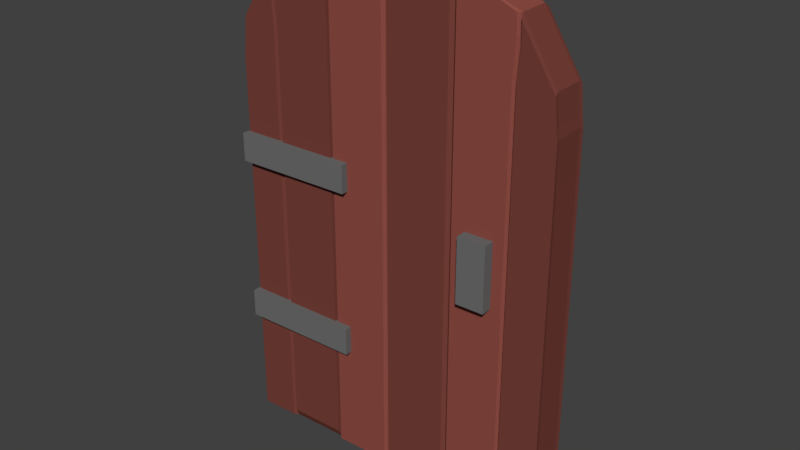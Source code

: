 # Source: Door2.blend  (saved by Blender 2.79.0; exported with 4.5.12 LTS)
import bpy
from mathutils import Matrix  # noqa: F401  (used for matrix-valued properties, if any)

bpy.ops.wm.read_factory_settings(use_empty=True)
scene = bpy.context.scene
scene.name = 'Scene'

# ---- collections
col_collection_1 = bpy.data.collections.new('Collection 1'); scene.collection.children.link(col_collection_1)

# ---- materials (node trees are filled in below, after node groups)
mat_wood = bpy.data.materials.new('Wood')
mat_wood.alpha_threshold = 0.0
mat_wood.use_transparent_shadow = False
mat_wood.diffuse_color = (0.2697, 0.07428, 0.05711, 1.0)
mat_wood.roughness = 0.5
mat_wood.line_color = (0.0, 0.0, 0.0, 1.0)
mat_stone_3 = bpy.data.materials.new('Stone 3')
mat_stone_3.alpha_threshold = 0.0
mat_stone_3.use_transparent_shadow = False
mat_stone_3.diffuse_color = (0.1532, 0.1532, 0.1532, 1.0)
mat_stone_3.roughness = 0.5
mat_wood_2 = bpy.data.materials.new('Wood 2')
mat_wood_2.alpha_threshold = 0.0
mat_wood_2.use_transparent_shadow = False
mat_wood_2.diffuse_color = (0.1833, 0.05196, 0.04027, 1.0)
mat_wood_2.roughness = 0.5
mat_wood_2.line_color = (0.0, 0.0, 0.0, 1.0)
mat_wood_3 = bpy.data.materials.new('Wood 3')
mat_wood_3.alpha_threshold = 0.0
mat_wood_3.use_transparent_shadow = False
mat_wood_3.diffuse_color = (0.1022, 0.02748, 0.01424, 1.0)
mat_wood_3.roughness = 0.5

# ---- material node trees

# ---- world
world_world = bpy.data.worlds.new('World'); scene.world = world_world
world_world.color = (0.05088, 0.05088, 0.05088)
world_world.use_sun_shadow = False
world_world.sun_shadow_jitter_overblur = 0.0
world_world.cycles.sampling_method = 'MANUAL'

# ---- meshes
me_cube_012 = bpy.data.meshes.new('Cube.012')
me_cube_012.from_pydata([(-0.1375, -1.0, -1.0), (-0.1067, -1.0, 0.6689), (-0.1375, 1.0, -1.0), (-0.1067, 1.0, 0.6689), (-0.1324, -1.0, 0.3744), (-0.1324, 1.0, 0.3744), (-0.1321, -1.0, 0.5222), (-0.1321, 1.0, 0.5222), (-0.1221, -1.0, 0.5631), (-0.1221, 1.0, 0.5631), (0.5198, 1.0, -1.0), (0.5411, -1.0, 0.9869), (0.5198, -1.0, 0.3744), (0.5198, -1.0, 0.673), (0.5198, -1.0, 0.8942), (0.5411, 1.0, 0.9869), (0.5198, -1.0, -1.0), (0.5198, 1.0, 0.3744), (0.5198, 1.0, 0.673), (0.5198, 1.0, 0.8942), (0.1429, 1.0, -1.0), (0.1323, -1.0, 0.8853), (0.1429, -1.0, 0.3744), (0.1429, -1.0, 0.673), (0.127, -1.0, 0.8155), (0.1323, 1.0, 0.8853), (0.1429, -1.0, -1.0), (0.1429, 1.0, 0.3744), (0.1429, 1.0, 0.673), (0.127, 1.0, 0.8155), (1.977, -1.0, -1.0), (1.946, -1.0, 0.6689), (1.977, 1.0, -1.0), (1.946, 1.0, 0.6689), (1.972, -1.0, 0.3744), (1.972, 1.0, 0.3744), (1.972, -1.0, 0.5222), (1.972, 1.0, 0.5222), (1.962, -1.0, 0.5631), (1.962, 1.0, 0.5631), (0.9198, 1.0, -1.0), (0.9198, 1.0, 1.016), (0.9198, -1.0, -1.0), (0.9198, -1.0, 1.016), (0.9198, -1.0, 0.3744), (0.9198, 1.0, 0.3744), (0.9198, -1.0, 0.673), (0.9198, 1.0, 0.673), (0.9198, -1.0, 0.8942), (0.9198, 1.0, 0.8942), (1.342, 1.0, -1.0), (1.321, -1.0, 0.9869), (1.342, -1.0, 0.3744), (1.342, -1.0, 0.673), (1.342, -1.0, 0.8942), (1.321, 1.0, 0.9869), (1.342, -1.0, -1.0), (1.342, 1.0, 0.3744), (1.342, 1.0, 0.673), (1.342, 1.0, 0.8942), (1.719, 1.0, -1.0), (1.73, -1.0, 0.8853), (1.719, -1.0, 0.3744), (1.719, -1.0, 0.673), (1.735, -1.0, 0.8155), (1.73, 1.0, 0.8853), (1.719, -1.0, -1.0), (1.719, 1.0, 0.3744), (1.719, 1.0, 0.673), (1.735, 1.0, 0.8155), (1.449, -1.894, -0.1405), (1.449, -1.894, 0.1165), (1.449, 1.94, -0.1405), (1.449, 1.94, 0.1165), (1.63, -1.894, -0.1405), (1.63, -1.894, 0.1165), (1.63, 1.94, -0.1405), (1.63, 1.94, 0.1165), (-0.142, 1.72, 0.228), (-0.142, -1.674, 0.228), (0.6343, 1.72, 0.228), (0.6343, -1.674, 0.228), (-0.142, 1.72, 0.1162), (-0.142, -1.674, 0.1162), (0.6343, 1.72, 0.1162), (0.6343, -1.674, 0.1162), (-0.142, 1.72, -0.4474), (-0.142, -1.674, -0.4474), (0.6343, 1.72, -0.4474), (0.6343, -1.674, -0.4474), (-0.142, 1.72, -0.5592), (-0.142, -1.674, -0.5592), (0.6343, 1.72, -0.5592), (0.6343, -1.674, -0.5592), (0.9198, 1.177, 0.8942), (0.9198, 1.177, 0.673), (0.9198, -1.177, 0.8942), (0.9198, -1.177, 0.673), (0.9198, 1.177, 0.3744), (0.9198, -1.177, 0.3744), (0.9198, 1.177, -1.0), (0.9198, -1.177, -1.0), (0.9198, -1.177, 1.016), (0.9198, 1.177, 1.016), (1.299, 1.177, 0.9869), (1.32, -1.177, -1.0), (1.32, 1.177, 0.3744), (1.32, 1.177, 0.673), (1.32, 1.177, 0.8942), (1.32, 1.177, -1.0), (1.299, -1.177, 0.9869), (1.32, -1.177, 0.3744), (1.32, -1.177, 0.673), (1.32, -1.177, 0.8942), (0.5509, 1.219, 0.9869), (0.8903, 1.219, 1.016), (0.5319, -1.219, -1.0), (0.8903, -1.219, -1.0), (0.5319, 1.219, 0.3744), (0.8903, 1.219, 0.3744), (0.5319, 1.219, 0.673), (0.8903, 1.219, 0.673), (0.5319, 1.219, 0.8942), (0.8903, 1.219, 0.8942), (0.8903, -1.219, 0.8942), (0.8903, -1.219, 0.673), (0.8903, -1.219, 0.3744), (0.8903, 1.219, -1.0), (0.8903, -1.219, 1.016), (0.5319, 1.219, -1.0), (0.5509, -1.219, 0.9869), (0.5319, -1.219, 0.3744), (0.5319, -1.219, 0.673), (0.5319, -1.219, 0.8942), (1.709, 1.192, 0.8853), (1.343, 1.192, 0.9869), (1.699, -1.192, -1.0), (1.362, -1.192, -1.0), (1.699, 1.192, 0.3744), (1.362, 1.192, 0.3744), (1.699, 1.192, 0.673), (1.362, 1.192, 0.673), (1.714, 1.192, 0.8155), (1.362, 1.192, 0.8942), (1.362, 1.192, -1.0), (1.362, -1.192, 0.8942), (1.362, -1.192, 0.673), (1.362, -1.192, 0.3744), (1.343, -1.192, 0.9869), (1.699, 1.192, -1.0), (1.709, -1.192, 0.8853), (1.699, -1.192, 0.3744), (1.699, -1.192, 0.673), (1.714, -1.192, 0.8155), (0.1373, 1.273, 0.8721), (0.5357, 1.273, 0.9712), (0.1477, -1.273, -0.9653), (0.515, -1.273, -0.9653), (0.1477, 1.273, 0.3742), (0.515, 1.273, 0.3742), (0.1477, 1.273, 0.6652), (0.515, 1.273, 0.6652), (0.1322, 1.273, 0.8041), (0.515, 1.273, 0.8808), (0.515, 1.273, -0.9653), (0.515, -1.273, 0.8808), (0.515, -1.273, 0.6652), (0.515, -1.273, 0.3742), (0.5357, -1.273, 0.9712), (0.1477, 1.273, -0.9653), (0.1373, -1.273, 0.8721), (0.1477, -1.273, 0.3742), (0.1477, -1.273, 0.6652), (0.1322, -1.273, 0.8041), (-0.1215, -1.18, 0.5631), (-0.1079, -1.18, 0.6689), (-0.1306, 1.18, 0.3744), (-0.1352, 1.18, -1.0), (0.113, 1.18, -1.0), (0.1036, -1.18, 0.8853), (-0.1352, -1.18, -1.0), (-0.1306, -1.18, 0.3744), (-0.1304, 1.18, 0.5222), (0.113, -1.18, 0.3744), (-0.1304, -1.18, 0.5222), (-0.1215, 1.18, 0.5631), (0.113, -1.18, 0.673), (-0.1079, 1.18, 0.6689), (0.09894, -1.18, 0.8155), (0.1036, 1.18, 0.8853), (0.113, -1.18, -1.0), (0.113, 1.18, 0.3744), (0.113, 1.18, 0.673), (0.09894, 1.18, 0.8155), (1.966, -1.258, 0.5557), (1.951, -1.258, 0.6587), (1.976, 1.258, 0.3721), (1.981, 1.258, -0.9656), (1.729, 1.258, -0.9656), (1.74, -1.258, 0.8693), (1.981, -1.258, -0.9656), (1.976, -1.258, 0.3721), (1.975, 1.258, 0.5159), (1.729, -1.258, 0.3721), (1.975, -1.258, 0.5159), (1.966, 1.258, 0.5557), (1.729, -1.258, 0.6627), (1.951, 1.258, 0.6587), (1.745, -1.258, 0.8014), (1.74, 1.258, 0.8693), (1.729, -1.258, -0.9656), (1.729, 1.258, 0.3721), (1.729, 1.258, 0.6627), (1.745, 1.258, 0.8014)], [], [(8, 1, 3, 9), (27, 20, 178, 191), (25, 3, 1, 21), (24, 21, 179, 188), (0, 4, 5, 2), (21, 1, 175, 179), (4, 6, 7, 5), (28, 27, 191, 192), (6, 8, 9, 7), (11, 14, 133, 130), (19, 15, 114, 122), (42, 44, 126, 117), (10, 40, 42, 16), (12, 16, 116, 131), (20, 27, 158, 169), (20, 10, 16, 26), (16, 12, 167, 157), (21, 24, 173, 170), (27, 28, 160, 158), (45, 40, 127, 119), (13, 12, 131, 132), (43, 11, 130, 128), (41, 15, 11, 43), (16, 42, 117, 116), (20, 2, 177, 178), (29, 28, 192, 193), (7, 9, 185, 182), (2, 20, 26, 0), (26, 22, 183, 190), (12, 13, 166, 167), (28, 29, 162, 160), (13, 14, 165, 166), (15, 25, 21, 11), (22, 26, 156, 171), (38, 39, 33, 31), (63, 62, 203, 206), (65, 61, 31, 33), (37, 35, 196, 202), (30, 32, 35, 34), (36, 38, 194, 204), (34, 35, 37, 36), (64, 63, 206, 208), (36, 37, 39, 38), (53, 54, 113, 112), (50, 40, 100, 109), (59, 58, 107, 108), (50, 56, 42, 40), (44, 42, 101, 99), (58, 59, 143, 141), (62, 63, 152, 151), (61, 51, 148, 150), (57, 58, 141, 139), (63, 64, 153, 152), (58, 57, 106, 107), (40, 45, 98, 100), (57, 50, 109, 106), (41, 43, 51, 55), (54, 51, 110, 113), (30, 34, 201, 200), (69, 65, 209, 213), (31, 61, 199, 195), (32, 30, 66, 60), (66, 30, 200, 210), (55, 65, 134, 135), (50, 57, 139, 144), (65, 69, 142, 134), (55, 51, 61, 65), (51, 54, 145, 148), (70, 71, 73, 72), (72, 73, 77, 76), (76, 77, 75, 74), (74, 75, 71, 70), (72, 76, 74, 70), (77, 73, 71, 75), (78, 79, 81, 80), (80, 81, 85, 84), (84, 85, 83, 82), (82, 83, 79, 78), (80, 84, 82, 78), (85, 81, 79, 83), (86, 87, 89, 88), (88, 89, 93, 92), (92, 93, 91, 90), (90, 91, 87, 86), (88, 92, 90, 86), (93, 89, 87, 91), (107, 95, 94, 108), (106, 98, 95, 107), (109, 100, 98, 106), (108, 94, 103, 104), (97, 112, 113, 96), (99, 111, 112, 97), (101, 105, 111, 99), (96, 113, 110, 102), (47, 49, 94, 95), (51, 43, 102, 110), (52, 53, 112, 111), (43, 48, 96, 102), (48, 46, 97, 96), (56, 52, 111, 105), (41, 55, 104, 103), (49, 41, 103, 94), (55, 59, 108, 104), (45, 47, 95, 98), (42, 56, 105, 101), (46, 44, 99, 97), (120, 122, 123, 121), (118, 120, 121, 119), (129, 118, 119, 127), (122, 114, 115, 123), (125, 124, 133, 132), (126, 125, 132, 131), (117, 126, 131, 116), (124, 128, 130, 133), (10, 17, 118, 129), (49, 47, 121, 123), (48, 43, 128, 124), (17, 18, 120, 118), (46, 48, 124, 125), (41, 49, 123, 115), (18, 19, 122, 120), (47, 45, 119, 121), (15, 41, 115, 114), (40, 10, 129, 127), (14, 13, 132, 133), (44, 46, 125, 126), (142, 143, 135, 134), (149, 136, 137, 144), (149, 144, 139, 138), (138, 139, 141, 140), (140, 141, 143, 142), (146, 152, 153, 145), (147, 151, 152, 146), (137, 136, 151, 147), (145, 153, 150, 148), (66, 62, 151, 136), (54, 53, 146, 145), (69, 68, 140, 142), (53, 52, 147, 146), (68, 67, 138, 140), (64, 61, 150, 153), (52, 56, 137, 147), (67, 60, 149, 138), (59, 55, 135, 143), (60, 66, 136, 149), (56, 50, 144, 137), (162, 154, 155, 163), (169, 158, 159, 164), (158, 160, 161, 159), (160, 162, 163, 161), (166, 165, 173, 172), (167, 166, 172, 171), (157, 167, 171, 156), (165, 168, 170, 173), (15, 19, 163, 155), (14, 11, 168, 165), (29, 25, 154, 162), (17, 10, 164, 159), (25, 15, 155, 154), (10, 20, 169, 164), (24, 23, 172, 173), (18, 17, 159, 161), (26, 16, 157, 156), (11, 21, 170, 168), (23, 22, 171, 172), (19, 18, 161, 163), (188, 179, 175, 174), (190, 183, 181, 180), (183, 186, 184, 181), (186, 188, 174, 184), (182, 185, 193, 192), (176, 182, 192, 191), (177, 176, 191, 178), (185, 187, 189, 193), (4, 0, 180, 181), (3, 25, 189, 187), (8, 6, 184, 174), (5, 7, 182, 176), (0, 26, 190, 180), (9, 3, 187, 185), (25, 29, 193, 189), (1, 8, 174, 175), (23, 24, 188, 186), (22, 23, 186, 183), (6, 4, 181, 184), (2, 5, 176, 177), (208, 194, 195, 199), (210, 200, 201, 203), (203, 201, 204, 206), (206, 204, 194, 208), (202, 212, 213, 205), (196, 211, 212, 202), (197, 198, 211, 196), (205, 213, 209, 207), (33, 39, 205, 207), (62, 66, 210, 203), (38, 31, 195, 194), (68, 69, 213, 212), (67, 68, 212, 211), (34, 36, 204, 201), (61, 64, 208, 199), (35, 32, 197, 196), (60, 67, 211, 198), (65, 33, 207, 209), (39, 37, 202, 205), (32, 60, 198, 197)])
me_cube_012.polygons.foreach_set('material_index', [2, 2, 2, 2, 2, 2, 2, 2, 2, 0, 2, 0, 0, 0, 2, 2, 2, 2, 2, 2, 0, 0, 0, 0, 2, 2, 2, 2, 2, 2, 2, 2, 2, 2, 2, 2, 2, 2, 2, 2, 2, 2, 2, 2, 2, 2, 2, 2, 0, 0, 0, 0, 0, 2, 2, 2, 2, 2, 2, 2, 2, 2, 2, 0, 0, 0, 0, 0, 1, 1, 1, 1, 1, 1, 1, 1, 1, 1, 1, 1, 1, 1, 1, 1, 1, 1, 2, 2, 2, 2, 2, 2, 2, 2, 2, 2, 2, 2, 2, 2, 2, 2, 2, 2, 2, 2, 0, 0, 0, 0, 0, 0, 0, 0, 2, 2, 0, 2, 0, 2, 2, 2, 0, 0, 0, 0, 0, 0, 0, 0, 0, 0, 0, 0, 0, 0, 0, 0, 0, 0, 0, 0, 0, 0, 0, 0, 2, 2, 2, 2, 2, 2, 2, 2, 2, 2, 2, 2, 2, 2, 2, 2, 2, 2, 2, 2, 2, 2, 2, 2, 2, 2, 2, 2, 2, 2, 2, 2, 2, 2, 2, 2, 2, 2, 2, 2, 2, 2, 2, 2, 2, 2, 2, 2, 2, 2, 2, 2, 2, 2, 2, 2, 2, 2, 2, 2])
me_cube_012.materials.append(mat_wood)
me_cube_012.materials.append(mat_stone_3)
me_cube_012.materials.append(mat_wood_2)
me_cube_012.materials.append(mat_wood_3)
me_cube_012.use_remesh_preserve_volume = False
me_cube_012.use_remesh_preserve_attributes = False
me_cube_012.use_mirror_vertex_groups = False
me_cube_012.update()

# ---- objects
ob_cube_004 = bpy.data.objects.new('Cube.004', me_cube_012)

# ---- transforms, parenting, visibility, modifiers, constraints
ob_cube_004.location = (-0.8542, -0.007329, 1.411)
ob_cube_004.rotation_euler = (0.0, -0.0, 0.03395)
ob_cube_004.scale = (1.0, 0.1, 1.619)
ob_cube_004.lineart.crease_threshold = 0.0

# ---- collection membership
col_collection_1.objects.link(ob_cube_004)

# ---- scene / render settings (as saved in the file)
scene.frame_start = 0; scene.frame_end = 60; scene.frame_set(57)
scene.render.engine = 'BLENDER_EEVEE_NEXT'
scene.render.resolution_percentage = 50
scene.render.dither_intensity = 0.0
scene.cycles.use_denoising = False
scene.cycles.samples = 128
scene.cycles.sampling_pattern = 'TABULATED_SOBOL'
scene.cycles.use_adaptive_sampling = False
scene.cycles.use_light_tree = False
scene.cycles.blur_glossy = 0.0
scene.cycles.sample_clamp_indirect = 0.0
scene.view_settings.view_transform = 'Standard'
bpy.context.view_layer.update()

# ---- added for rendering (the .blend has no active camera and no usable light): camera, sun
cam_auto = bpy.data.cameras.new('AutoCamera')
cam_auto.lens = 50.0
cam_auto.sensor_width = 36.0
cam_auto.clip_end = 1000.0
ob_auto_camera = bpy.data.objects.new('AutoCamera', cam_auto)
scene.collection.objects.link(ob_auto_camera)
ob_auto_camera.location = (3.69762, -4.33364, 4.33051)
ob_auto_camera.rotation_euler = (1.09748, -7.21219e-08, 0.694738)
scene.camera = ob_auto_camera
light_auto_sun = bpy.data.lights.new('AutoSun', 'SUN')
light_auto_sun.energy = 3.0
light_auto_sun.angle = 0.0523599
ob_auto_sun = bpy.data.objects.new('AutoSun', light_auto_sun)
scene.collection.objects.link(ob_auto_sun)
ob_auto_sun.rotation_euler = (0.872665, 0.174533, 0.523599)
bpy.context.view_layer.update()
